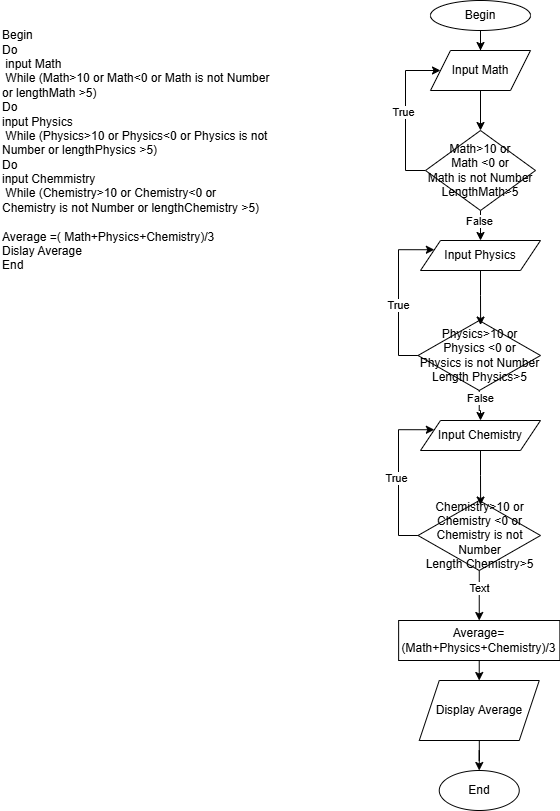

The diagram above was exported from draw.io. Its source (the exported page's mxGraphModel, read from the mxfile embedded in the PNG):
<mxGraphModel dx="696" dy="380" grid="1" gridSize="10" guides="1" tooltips="1" connect="1" arrows="1" fold="1" page="1" pageScale="1" pageWidth="827" pageHeight="1169" math="0" shadow="0">
  <root>
    <mxCell id="0" />
    <mxCell id="1" parent="0" />
    <mxCell id="-h32kgwGmgYCa0ce2BmM-1" value="Begin&lt;div&gt;&lt;span style=&quot;background-color: transparent; color: light-dark(rgb(0, 0, 0), rgb(255, 255, 255));&quot;&gt;Do&lt;/span&gt;&lt;div&gt;&amp;nbsp;input Math&lt;/div&gt;&lt;div&gt;&amp;nbsp;While (Math&amp;gt;10 or Math&amp;lt;0 or Math is not Number or lengthMath &amp;gt;5)&lt;/div&gt;&lt;div&gt;&lt;div&gt;Do&amp;nbsp;&lt;/div&gt;&lt;div&gt;input Physics&lt;/div&gt;&lt;div&gt;&amp;nbsp;While (Physics&amp;gt;10 or Physics&amp;lt;0 or Physics&amp;nbsp;&lt;span style=&quot;background-color: transparent; color: light-dark(rgb(0, 0, 0), rgb(255, 255, 255));&quot;&gt;is not Number&lt;/span&gt;&lt;span style=&quot;background-color: transparent; color: light-dark(rgb(0, 0, 0), rgb(255, 255, 255));&quot;&gt;&amp;nbsp;or lengthPhysics &amp;gt;5)&lt;/span&gt;&lt;/div&gt;&lt;/div&gt;&lt;div&gt;&lt;div&gt;Do&amp;nbsp;&lt;/div&gt;&lt;div&gt;input Chemmistry&lt;/div&gt;&lt;div&gt;&amp;nbsp;While (Chemistry&amp;gt;10 or Chemistry&amp;lt;0 or Chemistry&amp;nbsp;&lt;span style=&quot;background-color: transparent; color: light-dark(rgb(0, 0, 0), rgb(255, 255, 255));&quot;&gt;is not Number&lt;/span&gt;&lt;span style=&quot;background-color: transparent; color: light-dark(rgb(0, 0, 0), rgb(255, 255, 255));&quot;&gt;&amp;nbsp;or lengthChemistry &amp;gt;5)&lt;/span&gt;&lt;/div&gt;&lt;/div&gt;&lt;/div&gt;&lt;div&gt;&lt;br&gt;&lt;/div&gt;&lt;div&gt;Average =( Math+Physics+Chemistry)/3&lt;/div&gt;&lt;div&gt;Dislay Average&lt;/div&gt;&lt;div&gt;End&lt;/div&gt;" style="text;html=1;align=left;verticalAlign=middle;whiteSpace=wrap;rounded=0;" vertex="1" parent="1">
      <mxGeometry x="30" y="20" width="280" height="300" as="geometry" />
    </mxCell>
    <mxCell id="-h32kgwGmgYCa0ce2BmM-4" value="" style="edgeStyle=orthogonalEdgeStyle;rounded=0;orthogonalLoop=1;jettySize=auto;html=1;" edge="1" parent="1" source="-h32kgwGmgYCa0ce2BmM-2" target="-h32kgwGmgYCa0ce2BmM-3">
      <mxGeometry relative="1" as="geometry" />
    </mxCell>
    <mxCell id="-h32kgwGmgYCa0ce2BmM-2" value="Begin" style="ellipse;whiteSpace=wrap;html=1;" vertex="1" parent="1">
      <mxGeometry x="460" y="20" width="100" height="30" as="geometry" />
    </mxCell>
    <mxCell id="-h32kgwGmgYCa0ce2BmM-6" value="" style="edgeStyle=orthogonalEdgeStyle;rounded=0;orthogonalLoop=1;jettySize=auto;html=1;" edge="1" parent="1" source="-h32kgwGmgYCa0ce2BmM-3" target="-h32kgwGmgYCa0ce2BmM-5">
      <mxGeometry relative="1" as="geometry" />
    </mxCell>
    <mxCell id="-h32kgwGmgYCa0ce2BmM-3" value="Input Math" style="shape=parallelogram;perimeter=parallelogramPerimeter;whiteSpace=wrap;html=1;fixedSize=1;" vertex="1" parent="1">
      <mxGeometry x="460" y="70" width="100" height="40" as="geometry" />
    </mxCell>
    <mxCell id="-h32kgwGmgYCa0ce2BmM-13" style="edgeStyle=orthogonalEdgeStyle;rounded=0;orthogonalLoop=1;jettySize=auto;html=1;exitX=0;exitY=0.5;exitDx=0;exitDy=0;entryX=0;entryY=0.5;entryDx=0;entryDy=0;" edge="1" parent="1" source="-h32kgwGmgYCa0ce2BmM-5" target="-h32kgwGmgYCa0ce2BmM-3">
      <mxGeometry relative="1" as="geometry">
        <Array as="points">
          <mxPoint x="435" y="190" />
          <mxPoint x="435" y="90" />
        </Array>
      </mxGeometry>
    </mxCell>
    <mxCell id="-h32kgwGmgYCa0ce2BmM-15" value="True" style="edgeLabel;html=1;align=center;verticalAlign=middle;resizable=0;points=[];" vertex="1" connectable="0" parent="-h32kgwGmgYCa0ce2BmM-13">
      <mxGeometry x="0.0082" y="2" relative="1" as="geometry">
        <mxPoint as="offset" />
      </mxGeometry>
    </mxCell>
    <mxCell id="-h32kgwGmgYCa0ce2BmM-17" value="" style="edgeStyle=orthogonalEdgeStyle;rounded=0;orthogonalLoop=1;jettySize=auto;html=1;" edge="1" parent="1" source="-h32kgwGmgYCa0ce2BmM-5" target="-h32kgwGmgYCa0ce2BmM-16">
      <mxGeometry relative="1" as="geometry" />
    </mxCell>
    <mxCell id="-h32kgwGmgYCa0ce2BmM-32" value="False" style="edgeLabel;html=1;align=center;verticalAlign=middle;resizable=0;points=[];" vertex="1" connectable="0" parent="-h32kgwGmgYCa0ce2BmM-17">
      <mxGeometry x="0.2213" y="-1" relative="1" as="geometry">
        <mxPoint as="offset" />
      </mxGeometry>
    </mxCell>
    <mxCell id="-h32kgwGmgYCa0ce2BmM-5" value="Math&amp;gt;10 or&lt;div&gt;Math &amp;lt;0 or&lt;/div&gt;&lt;div&gt;Math is not Number&lt;/div&gt;&lt;div&gt;LengthMath&amp;gt;5&lt;/div&gt;" style="rhombus;whiteSpace=wrap;html=1;" vertex="1" parent="1">
      <mxGeometry x="455" y="150" width="110" height="80" as="geometry" />
    </mxCell>
    <mxCell id="-h32kgwGmgYCa0ce2BmM-16" value="Input Physics" style="shape=parallelogram;perimeter=parallelogramPerimeter;whiteSpace=wrap;html=1;fixedSize=1;" vertex="1" parent="1">
      <mxGeometry x="450" y="260" width="120" height="30" as="geometry" />
    </mxCell>
    <mxCell id="-h32kgwGmgYCa0ce2BmM-24" style="edgeStyle=orthogonalEdgeStyle;rounded=0;orthogonalLoop=1;jettySize=auto;html=1;exitX=0;exitY=0.5;exitDx=0;exitDy=0;entryX=0;entryY=0.25;entryDx=0;entryDy=0;" edge="1" parent="1" source="-h32kgwGmgYCa0ce2BmM-18" target="-h32kgwGmgYCa0ce2BmM-16">
      <mxGeometry relative="1" as="geometry">
        <Array as="points">
          <mxPoint x="428" y="375" />
          <mxPoint x="428" y="269" />
        </Array>
      </mxGeometry>
    </mxCell>
    <mxCell id="-h32kgwGmgYCa0ce2BmM-30" value="True" style="edgeLabel;html=1;align=center;verticalAlign=middle;resizable=0;points=[];" vertex="1" connectable="0" parent="-h32kgwGmgYCa0ce2BmM-24">
      <mxGeometry x="-0.1316" relative="1" as="geometry">
        <mxPoint as="offset" />
      </mxGeometry>
    </mxCell>
    <mxCell id="-h32kgwGmgYCa0ce2BmM-29" style="edgeStyle=orthogonalEdgeStyle;rounded=0;orthogonalLoop=1;jettySize=auto;html=1;entryX=0.5;entryY=0;entryDx=0;entryDy=0;" edge="1" parent="1" source="-h32kgwGmgYCa0ce2BmM-18" target="-h32kgwGmgYCa0ce2BmM-25">
      <mxGeometry relative="1" as="geometry" />
    </mxCell>
    <mxCell id="-h32kgwGmgYCa0ce2BmM-33" value="False" style="edgeLabel;html=1;align=center;verticalAlign=middle;resizable=0;points=[];" vertex="1" connectable="0" parent="-h32kgwGmgYCa0ce2BmM-29">
      <mxGeometry x="-0.4963" y="1" relative="1" as="geometry">
        <mxPoint as="offset" />
      </mxGeometry>
    </mxCell>
    <mxCell id="-h32kgwGmgYCa0ce2BmM-18" value="Physics&amp;gt;10 or&lt;div&gt;Physics &amp;lt;0 or&lt;/div&gt;&lt;div&gt;Physics is not Number&lt;/div&gt;&lt;div&gt;Length Physics&amp;gt;5&lt;/div&gt;" style="rhombus;whiteSpace=wrap;html=1;" vertex="1" parent="1">
      <mxGeometry x="447.5" y="340" width="122.5" height="70" as="geometry" />
    </mxCell>
    <mxCell id="-h32kgwGmgYCa0ce2BmM-19" style="edgeStyle=orthogonalEdgeStyle;rounded=0;orthogonalLoop=1;jettySize=auto;html=1;entryX=0.511;entryY=0.065;entryDx=0;entryDy=0;entryPerimeter=0;" edge="1" parent="1" source="-h32kgwGmgYCa0ce2BmM-16" target="-h32kgwGmgYCa0ce2BmM-18">
      <mxGeometry relative="1" as="geometry" />
    </mxCell>
    <mxCell id="-h32kgwGmgYCa0ce2BmM-25" value="Input Chemistry" style="shape=parallelogram;perimeter=parallelogramPerimeter;whiteSpace=wrap;html=1;fixedSize=1;" vertex="1" parent="1">
      <mxGeometry x="450" y="440" width="120" height="30" as="geometry" />
    </mxCell>
    <mxCell id="-h32kgwGmgYCa0ce2BmM-26" style="edgeStyle=orthogonalEdgeStyle;rounded=0;orthogonalLoop=1;jettySize=auto;html=1;exitX=0;exitY=0.5;exitDx=0;exitDy=0;entryX=0;entryY=0.25;entryDx=0;entryDy=0;" edge="1" parent="1" source="-h32kgwGmgYCa0ce2BmM-27" target="-h32kgwGmgYCa0ce2BmM-25">
      <mxGeometry relative="1" as="geometry">
        <Array as="points">
          <mxPoint x="428" y="555" />
          <mxPoint x="428" y="449" />
        </Array>
      </mxGeometry>
    </mxCell>
    <mxCell id="-h32kgwGmgYCa0ce2BmM-31" value="True" style="edgeLabel;html=1;align=center;verticalAlign=middle;resizable=0;points=[];" vertex="1" connectable="0" parent="-h32kgwGmgYCa0ce2BmM-26">
      <mxGeometry x="-0.0406" y="2" relative="1" as="geometry">
        <mxPoint as="offset" />
      </mxGeometry>
    </mxCell>
    <mxCell id="-h32kgwGmgYCa0ce2BmM-35" value="" style="edgeStyle=orthogonalEdgeStyle;rounded=0;orthogonalLoop=1;jettySize=auto;html=1;" edge="1" parent="1" source="-h32kgwGmgYCa0ce2BmM-27" target="-h32kgwGmgYCa0ce2BmM-34">
      <mxGeometry relative="1" as="geometry" />
    </mxCell>
    <mxCell id="-h32kgwGmgYCa0ce2BmM-40" value="Text" style="edgeLabel;html=1;align=center;verticalAlign=middle;resizable=0;points=[];" vertex="1" connectable="0" parent="-h32kgwGmgYCa0ce2BmM-35">
      <mxGeometry x="-0.2747" relative="1" as="geometry">
        <mxPoint as="offset" />
      </mxGeometry>
    </mxCell>
    <mxCell id="-h32kgwGmgYCa0ce2BmM-27" value="Chemistry&amp;gt;10 or&lt;div&gt;Chemistry &amp;lt;0 or&lt;/div&gt;&lt;div&gt;Chemistry is not Number&lt;/div&gt;&lt;div&gt;Length Chemistry&amp;gt;5&lt;/div&gt;" style="rhombus;whiteSpace=wrap;html=1;" vertex="1" parent="1">
      <mxGeometry x="447.5" y="520" width="122.5" height="70" as="geometry" />
    </mxCell>
    <mxCell id="-h32kgwGmgYCa0ce2BmM-28" style="edgeStyle=orthogonalEdgeStyle;rounded=0;orthogonalLoop=1;jettySize=auto;html=1;entryX=0.511;entryY=0.065;entryDx=0;entryDy=0;entryPerimeter=0;" edge="1" parent="1" source="-h32kgwGmgYCa0ce2BmM-25" target="-h32kgwGmgYCa0ce2BmM-27">
      <mxGeometry relative="1" as="geometry" />
    </mxCell>
    <mxCell id="-h32kgwGmgYCa0ce2BmM-37" value="" style="edgeStyle=orthogonalEdgeStyle;rounded=0;orthogonalLoop=1;jettySize=auto;html=1;" edge="1" parent="1" source="-h32kgwGmgYCa0ce2BmM-34" target="-h32kgwGmgYCa0ce2BmM-36">
      <mxGeometry relative="1" as="geometry" />
    </mxCell>
    <mxCell id="-h32kgwGmgYCa0ce2BmM-34" value="Average=(Math+Physics+Chemistry)/3" style="whiteSpace=wrap;html=1;" vertex="1" parent="1">
      <mxGeometry x="428.13" y="640" width="161.25" height="40" as="geometry" />
    </mxCell>
    <mxCell id="-h32kgwGmgYCa0ce2BmM-39" value="" style="edgeStyle=orthogonalEdgeStyle;rounded=0;orthogonalLoop=1;jettySize=auto;html=1;" edge="1" parent="1" source="-h32kgwGmgYCa0ce2BmM-36" target="-h32kgwGmgYCa0ce2BmM-38">
      <mxGeometry relative="1" as="geometry" />
    </mxCell>
    <mxCell id="-h32kgwGmgYCa0ce2BmM-36" value="Display Average" style="shape=parallelogram;perimeter=parallelogramPerimeter;whiteSpace=wrap;html=1;fixedSize=1;" vertex="1" parent="1">
      <mxGeometry x="448.755" y="700" width="120" height="60" as="geometry" />
    </mxCell>
    <mxCell id="-h32kgwGmgYCa0ce2BmM-38" value="End" style="ellipse;whiteSpace=wrap;html=1;" vertex="1" parent="1">
      <mxGeometry x="468.75" y="790" width="80" height="40" as="geometry" />
    </mxCell>
  </root>
</mxGraphModel>